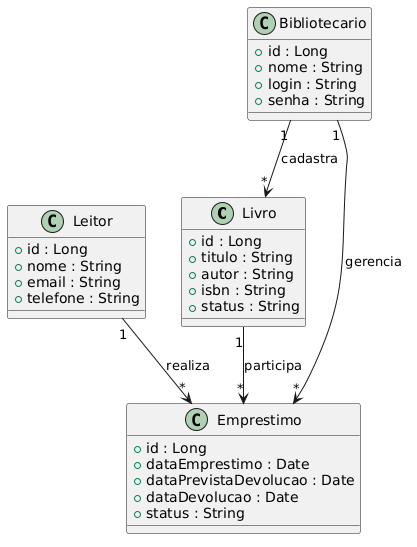

The diagram above was rendered by PlantUML. Its source (embedded in the PNG):
@startuml
class Livro {
    +id : Long
    +titulo : String
    +autor : String
    +isbn : String
    +status : String
}

class Leitor {
    +id : Long
    +nome : String
    +email : String
    +telefone : String
}

class Emprestimo {
    +id : Long
    +dataEmprestimo : Date
    +dataPrevistaDevolucao : Date
    +dataDevolucao : Date
    +status : String
}

class Bibliotecario {
    +id : Long
    +nome : String
    +login : String
    +senha : String
}

Leitor "1" --> "*" Emprestimo : realiza
Livro "1" --> "*" Emprestimo : participa
Bibliotecario "1" --> "*" Emprestimo : gerencia
Bibliotecario "1" --> "*" Livro : cadastra
@enduml